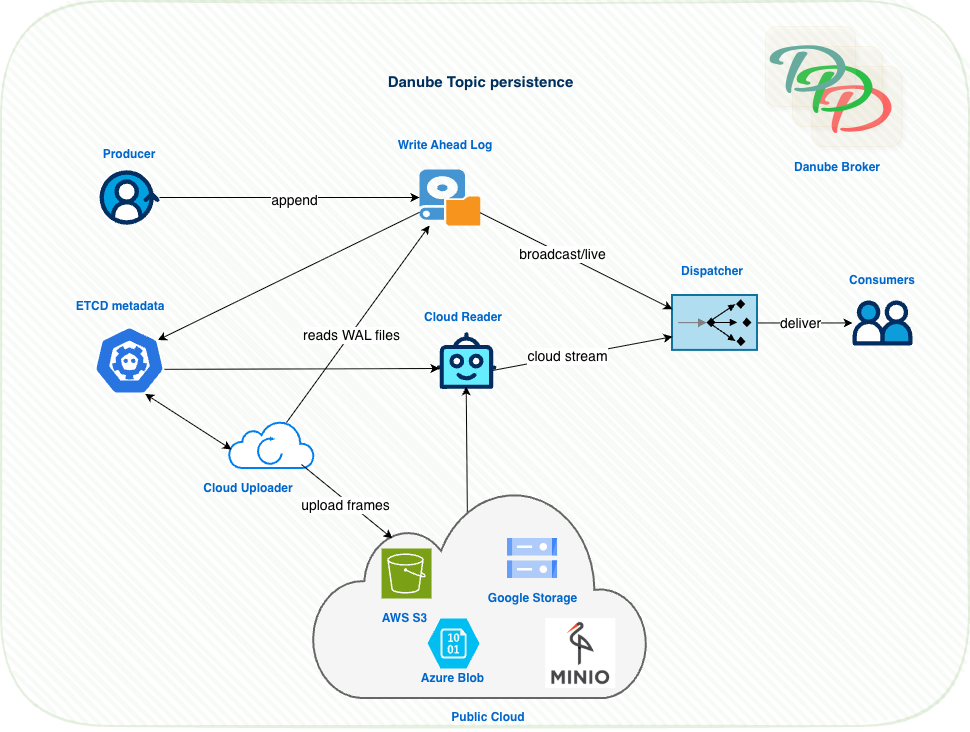

The diagram above was exported from draw.io. Its source (the exported page's mxGraphModel, read from the mxfile embedded in the PNG):
<mxGraphModel dx="1113" dy="1020" grid="0" gridSize="10" guides="1" tooltips="1" connect="1" arrows="1" fold="1" page="1" pageScale="1" pageWidth="1100" pageHeight="850" math="0" shadow="0" adaptiveColors="none">
  <root>
    <mxCell id="0" />
    <mxCell id="1" parent="0" />
    <mxCell id="-NtZRgGXNJI1gBS-LmJ3-21" value="" style="rounded=1;whiteSpace=wrap;html=1;strokeWidth=2;fillWeight=4;hachureGap=8;hachureAngle=45;fillColor=#d5e8d4;sketch=1;strokeColor=#82b366;opacity=20;" parent="1" vertex="1">
      <mxGeometry x="36" y="76" width="968" height="725" as="geometry" />
    </mxCell>
    <mxCell id="-NtZRgGXNJI1gBS-LmJ3-27" style="edgeStyle=orthogonalEdgeStyle;rounded=0;orthogonalLoop=1;jettySize=auto;html=1;" parent="1" source="-NtZRgGXNJI1gBS-LmJ3-2" target="-NtZRgGXNJI1gBS-LmJ3-4" edge="1">
      <mxGeometry relative="1" as="geometry" />
    </mxCell>
    <mxCell id="-NtZRgGXNJI1gBS-LmJ3-47" value="&lt;font style=&quot;font-size: 14px;&quot;&gt;append&lt;/font&gt;" style="edgeLabel;html=1;align=center;verticalAlign=middle;resizable=0;points=[];" parent="-NtZRgGXNJI1gBS-LmJ3-27" vertex="1" connectable="0">
      <mxGeometry x="0.0312" y="-2" relative="1" as="geometry">
        <mxPoint as="offset" />
      </mxGeometry>
    </mxCell>
    <mxCell id="-NtZRgGXNJI1gBS-LmJ3-2" value="" style="verticalLabelPosition=bottom;aspect=fixed;html=1;shape=mxgraph.salesforce.customer_360;fillColorStyles=fillColor2,fillColor3,fillColor4;fillColor2=#032e61;fillColor3=#00a1e0;fillColor4=#ffffff;fillColor=none;strokeColor=none;" parent="1" vertex="1">
      <mxGeometry x="134" y="244.7" width="60" height="54.6" as="geometry" />
    </mxCell>
    <mxCell id="-NtZRgGXNJI1gBS-LmJ3-3" value="&lt;h3&gt;&lt;font data-font-src=&quot;https://fonts.googleapis.com/css?family=Grechen+Fuemen&quot; face=&quot;Grechen Fuemen&quot; style=&quot;font-size: 69px; color: light-dark(rgb(255, 102, 102), rgb(58, 117, 107));&quot;&gt;D&lt;/font&gt;&lt;/h3&gt;" style="text;html=1;align=center;verticalAlign=middle;whiteSpace=wrap;rounded=1;fillColor=#fff2cc;strokeColor=#d6b656;glass=0;shadow=1;opacity=10;" parent="1" vertex="1">
      <mxGeometry x="846.26" y="141" width="90" height="80" as="geometry" />
    </mxCell>
    <mxCell id="-NtZRgGXNJI1gBS-LmJ3-4" value="" style="shadow=0;dashed=0;html=1;strokeColor=none;fillColor=#4495D1;labelPosition=center;verticalLabelPosition=bottom;verticalAlign=top;align=center;outlineConnect=0;shape=mxgraph.veeam.local_disk;" parent="1" vertex="1">
      <mxGeometry x="453.89000000000004" y="244" width="60.83" height="56" as="geometry" />
    </mxCell>
    <mxCell id="-NtZRgGXNJI1gBS-LmJ3-5" value="Write Ahead Log" style="text;html=1;align=center;verticalAlign=middle;whiteSpace=wrap;rounded=0;fontSize=12;fontStyle=1;fontColor=#0066CC;" parent="1" vertex="1">
      <mxGeometry x="422" y="205" width="115.74" height="30" as="geometry" />
    </mxCell>
    <mxCell id="-NtZRgGXNJI1gBS-LmJ3-6" value="&lt;h3&gt;&lt;font data-font-src=&quot;https://fonts.googleapis.com/css?family=Grechen+Fuemen&quot; face=&quot;Grechen Fuemen&quot; style=&quot;font-size: 69px; color: light-dark(rgb(42, 192, 72), rgb(58, 117, 107));&quot;&gt;D&lt;/font&gt;&lt;/h3&gt;" style="text;html=1;align=center;verticalAlign=middle;whiteSpace=wrap;rounded=1;fillColor=#fff2cc;strokeColor=#d6b656;glass=0;shadow=1;opacity=10;" parent="1" vertex="1">
      <mxGeometry x="827" y="121" width="90" height="80" as="geometry" />
    </mxCell>
    <mxCell id="-NtZRgGXNJI1gBS-LmJ3-7" value="&lt;h3&gt;&lt;font data-font-src=&quot;https://fonts.googleapis.com/css?family=Grechen+Fuemen&quot; face=&quot;Grechen Fuemen&quot; style=&quot;font-size: 69px; color: rgb(103, 171, 159);&quot;&gt;D&lt;/font&gt;&lt;/h3&gt;" style="text;html=1;align=center;verticalAlign=middle;whiteSpace=wrap;rounded=1;fillColor=#fff2cc;strokeColor=#d6b656;glass=0;shadow=1;opacity=10;" parent="1" vertex="1">
      <mxGeometry x="800" y="101" width="90" height="80" as="geometry" />
    </mxCell>
    <mxCell id="-NtZRgGXNJI1gBS-LmJ3-8" value="" style="html=1;verticalLabelPosition=bottom;align=center;labelBackgroundColor=#ffffff;verticalAlign=top;strokeWidth=2;shadow=0;dashed=0;shape=mxgraph.ios7.icons.cloud;fillColor=#f5f5f5;fontColor=#333333;strokeColor=#666666;" parent="1" vertex="1">
      <mxGeometry x="347.13" y="563" width="336.37" height="210" as="geometry" />
    </mxCell>
    <mxCell id="-NtZRgGXNJI1gBS-LmJ3-9" value="" style="editableCssRules=.*;html=1;shape=image;verticalLabelPosition=bottom;labelBackgroundColor=#ffffff;verticalAlign=top;aspect=fixed;imageAspect=0;image=data:image/svg+xml,(base64 omitted: 1124 chars);" parent="1" vertex="1">
      <mxGeometry x="542.0500000000001" y="613" width="50" height="40" as="geometry" />
    </mxCell>
    <mxCell id="-NtZRgGXNJI1gBS-LmJ3-10" value="" style="verticalLabelPosition=bottom;html=1;verticalAlign=top;align=center;strokeColor=none;fillColor=#00BEF2;shape=mxgraph.azure.storage_blob;" parent="1" vertex="1">
      <mxGeometry x="462.05000000000007" y="693" width="52" height="50" as="geometry" />
    </mxCell>
    <mxCell id="-NtZRgGXNJI1gBS-LmJ3-12" value="" style="sketch=0;points=[[0,0,0],[0.25,0,0],[0.5,0,0],[0.75,0,0],[1,0,0],[0,1,0],[0.25,1,0],[0.5,1,0],[0.75,1,0],[1,1,0],[0,0.25,0],[0,0.5,0],[0,0.75,0],[1,0.25,0],[1,0.5,0],[1,0.75,0]];outlineConnect=0;fontColor=#232F3E;fillColor=#7AA116;strokeColor=#ffffff;dashed=0;verticalLabelPosition=bottom;verticalAlign=top;align=center;html=1;fontSize=12;fontStyle=0;aspect=fixed;shape=mxgraph.aws4.resourceIcon;resIcon=mxgraph.aws4.s3;" parent="1" vertex="1">
      <mxGeometry x="416.05" y="623" width="50" height="50" as="geometry" />
    </mxCell>
    <mxCell id="-NtZRgGXNJI1gBS-LmJ3-13" value="AWS S3" style="text;html=1;align=center;verticalAlign=middle;whiteSpace=wrap;rounded=0;fontSize=12;fontStyle=1;fontColor=#0066CC;" parent="1" vertex="1">
      <mxGeometry x="398.44" y="683" width="82.87" height="20" as="geometry" />
    </mxCell>
    <mxCell id="-NtZRgGXNJI1gBS-LmJ3-14" value="Google Storage" style="text;html=1;align=center;verticalAlign=middle;whiteSpace=wrap;rounded=0;fontSize=12;fontStyle=1;fontColor=#0066CC;" parent="1" vertex="1">
      <mxGeometry x="520.61" y="663" width="92.87" height="20" as="geometry" />
    </mxCell>
    <mxCell id="-NtZRgGXNJI1gBS-LmJ3-15" value="Azure Blob" style="text;html=1;align=center;verticalAlign=middle;whiteSpace=wrap;rounded=0;fontSize=12;fontStyle=1;fontColor=#0066CC;" parent="1" vertex="1">
      <mxGeometry x="446.05" y="743" width="82.87" height="20" as="geometry" />
    </mxCell>
    <mxCell id="-NtZRgGXNJI1gBS-LmJ3-16" value="" style="shape=image;verticalLabelPosition=bottom;labelBackgroundColor=default;verticalAlign=top;aspect=fixed;imageAspect=0;image=data:image/png,(base64 omitted: 4568 chars);" parent="1" vertex="1">
      <mxGeometry x="580.3100000000001" y="693" width="70" height="70" as="geometry" />
    </mxCell>
    <mxCell id="-NtZRgGXNJI1gBS-LmJ3-17" value="" style="aspect=fixed;sketch=0;html=1;dashed=0;whitespace=wrap;verticalLabelPosition=bottom;verticalAlign=top;fillColor=#2875E2;strokeColor=#ffffff;points=[[0.005,0.63,0],[0.1,0.2,0],[0.9,0.2,0],[0.5,0,0],[0.995,0.63,0],[0.72,0.99,0],[0.5,1,0],[0.28,0.99,0]];shape=mxgraph.kubernetes.icon2;prIcon=etcd" parent="1" vertex="1">
      <mxGeometry x="128.59" y="401" width="70.83" height="68" as="geometry" />
    </mxCell>
    <mxCell id="-NtZRgGXNJI1gBS-LmJ3-36" style="edgeStyle=orthogonalEdgeStyle;rounded=0;orthogonalLoop=1;jettySize=auto;html=1;exitX=1;exitY=0.5;exitDx=0;exitDy=0;exitPerimeter=0;" parent="1" source="-NtZRgGXNJI1gBS-LmJ3-18" target="-NtZRgGXNJI1gBS-LmJ3-19" edge="1">
      <mxGeometry relative="1" as="geometry" />
    </mxCell>
    <mxCell id="-NtZRgGXNJI1gBS-LmJ3-48" value="&lt;font style=&quot;font-size: 14px;&quot;&gt;deliver&lt;/font&gt;" style="edgeLabel;html=1;align=center;verticalAlign=middle;resizable=0;points=[];" parent="-NtZRgGXNJI1gBS-LmJ3-36" vertex="1" connectable="0">
      <mxGeometry x="-0.3657" relative="1" as="geometry">
        <mxPoint x="12" as="offset" />
      </mxGeometry>
    </mxCell>
    <mxCell id="-NtZRgGXNJI1gBS-LmJ3-18" value="" style="fillColor=#b1ddf0;dashed=0;outlineConnect=0;strokeWidth=2;html=1;align=center;fontSize=8;verticalLabelPosition=bottom;verticalAlign=top;shape=mxgraph.eip.message_dispatcher;strokeColor=#10739e;" parent="1" vertex="1">
      <mxGeometry x="707" y="370.00000000000006" width="85" height="54.9" as="geometry" />
    </mxCell>
    <mxCell id="-NtZRgGXNJI1gBS-LmJ3-19" value="" style="verticalLabelPosition=bottom;aspect=fixed;html=1;shape=mxgraph.salesforce.personalization;fillColorStyles=fillColor2,fillColor3,fillColor4;fillColor2=#032d60;fillColor3=#0d9dda;fillColor4=#ffffff;fillColor=none;strokeColor=none;" parent="1" vertex="1">
      <mxGeometry x="887" y="374.95" width="60" height="45" as="geometry" />
    </mxCell>
    <mxCell id="-NtZRgGXNJI1gBS-LmJ3-20" value="Public Cloud" style="text;html=1;align=center;verticalAlign=middle;whiteSpace=wrap;rounded=0;fontSize=12;fontStyle=1;fontColor=#0066CC;" parent="1" vertex="1">
      <mxGeometry x="464.57000000000005" y="777" width="115.74" height="30" as="geometry" />
    </mxCell>
    <mxCell id="-NtZRgGXNJI1gBS-LmJ3-22" value="Danube Broker" style="text;html=1;align=center;verticalAlign=middle;whiteSpace=wrap;rounded=0;fontSize=12;fontStyle=1;fontColor=#0066CC;" parent="1" vertex="1">
      <mxGeometry x="814.13" y="227.3" width="115.74" height="30" as="geometry" />
    </mxCell>
    <mxCell id="-NtZRgGXNJI1gBS-LmJ3-23" value="" style="html=1;verticalLabelPosition=bottom;align=center;labelBackgroundColor=#ffffff;verticalAlign=top;strokeWidth=2;strokeColor=#0080F0;shadow=0;dashed=0;shape=mxgraph.ios7.icons.retry;" parent="1" vertex="1">
      <mxGeometry x="264" y="496" width="85" height="47" as="geometry" />
    </mxCell>
    <mxCell id="-NtZRgGXNJI1gBS-LmJ3-24" value="" style="verticalLabelPosition=bottom;aspect=fixed;html=1;shape=mxgraph.salesforce.bots;fillColorStyles=fillColor2,fillColor3,fillColor4;fillColor2=#032d60;fillColor3=#66EDFF;fillColor4=default;fillColor=none;strokeColor=none;" parent="1" vertex="1">
      <mxGeometry x="471" y="406.5" width="60" height="57" as="geometry" />
    </mxCell>
    <mxCell id="-NtZRgGXNJI1gBS-LmJ3-25" style="rounded=0;orthogonalLoop=1;jettySize=auto;html=1;exitX=0.671;exitY=0.021;exitDx=0;exitDy=0;exitPerimeter=0;" parent="1" source="-NtZRgGXNJI1gBS-LmJ3-23" target="-NtZRgGXNJI1gBS-LmJ3-4" edge="1">
      <mxGeometry relative="1" as="geometry">
        <mxPoint x="361" y="362" as="targetPoint" />
      </mxGeometry>
    </mxCell>
    <mxCell id="-NtZRgGXNJI1gBS-LmJ3-46" value="&lt;font style=&quot;font-size: 14px;&quot;&gt;reads WAL files&lt;/font&gt;" style="edgeLabel;html=1;align=center;verticalAlign=middle;resizable=0;points=[];" parent="-NtZRgGXNJI1gBS-LmJ3-25" vertex="1" connectable="0">
      <mxGeometry x="-0.1013" y="-1" relative="1" as="geometry">
        <mxPoint as="offset" />
      </mxGeometry>
    </mxCell>
    <mxCell id="-NtZRgGXNJI1gBS-LmJ3-29" value="" style="endArrow=classic;html=1;rounded=0;entryX=0.9;entryY=0.2;entryDx=0;entryDy=0;entryPerimeter=0;" parent="1" source="-NtZRgGXNJI1gBS-LmJ3-4" target="-NtZRgGXNJI1gBS-LmJ3-17" edge="1">
      <mxGeometry width="50" height="50" relative="1" as="geometry">
        <mxPoint x="281.5" y="415" as="sourcePoint" />
        <mxPoint x="331.5" y="365" as="targetPoint" />
      </mxGeometry>
    </mxCell>
    <mxCell id="-NtZRgGXNJI1gBS-LmJ3-31" value="" style="endArrow=classic;html=1;rounded=0;entryX=0.237;entryY=0.238;entryDx=0;entryDy=0;entryPerimeter=0;exitX=0.847;exitY=0.915;exitDx=0;exitDy=0;exitPerimeter=0;" parent="1" source="-NtZRgGXNJI1gBS-LmJ3-23" target="-NtZRgGXNJI1gBS-LmJ3-8" edge="1">
      <mxGeometry width="50" height="50" relative="1" as="geometry">
        <mxPoint x="360.71000000000004" y="566.0129999999999" as="sourcePoint" />
        <mxPoint x="550.73" y="524" as="targetPoint" />
      </mxGeometry>
    </mxCell>
    <mxCell id="-NtZRgGXNJI1gBS-LmJ3-45" value="&lt;font style=&quot;font-size: 14px;&quot;&gt;upload frames&lt;/font&gt;" style="edgeLabel;html=1;align=center;verticalAlign=middle;resizable=0;points=[];" parent="-NtZRgGXNJI1gBS-LmJ3-31" vertex="1" connectable="0">
      <mxGeometry x="0.0244" y="-4" relative="1" as="geometry">
        <mxPoint as="offset" />
      </mxGeometry>
    </mxCell>
    <mxCell id="-NtZRgGXNJI1gBS-LmJ3-32" value="" style="endArrow=classic;html=1;rounded=0;entryX=0;entryY=0.75;entryDx=0;entryDy=0;entryPerimeter=0;exitX=0.933;exitY=0.676;exitDx=0;exitDy=0;exitPerimeter=0;" parent="1" source="-NtZRgGXNJI1gBS-LmJ3-24" target="-NtZRgGXNJI1gBS-LmJ3-18" edge="1">
      <mxGeometry width="50" height="50" relative="1" as="geometry">
        <mxPoint x="543.58" y="446" as="sourcePoint" />
        <mxPoint x="593.58" y="396" as="targetPoint" />
      </mxGeometry>
    </mxCell>
    <mxCell id="-NtZRgGXNJI1gBS-LmJ3-50" value="&lt;font style=&quot;font-size: 14px;&quot;&gt;cloud stream&lt;/font&gt;" style="edgeLabel;html=1;align=center;verticalAlign=middle;resizable=0;points=[];" parent="-NtZRgGXNJI1gBS-LmJ3-32" vertex="1" connectable="0">
      <mxGeometry x="-0.418" y="3" relative="1" as="geometry">
        <mxPoint x="23" y="-2" as="offset" />
      </mxGeometry>
    </mxCell>
    <mxCell id="-NtZRgGXNJI1gBS-LmJ3-33" value="" style="endArrow=classic;html=1;rounded=0;entryX=0.495;entryY=0.958;entryDx=0;entryDy=0;entryPerimeter=0;exitX=0.46;exitY=0.11;exitDx=0;exitDy=0;exitPerimeter=0;" parent="1" source="-NtZRgGXNJI1gBS-LmJ3-8" target="-NtZRgGXNJI1gBS-LmJ3-24" edge="1">
      <mxGeometry width="50" height="50" relative="1" as="geometry">
        <mxPoint x="454" y="550" as="sourcePoint" />
        <mxPoint x="504" y="500" as="targetPoint" />
      </mxGeometry>
    </mxCell>
    <mxCell id="-NtZRgGXNJI1gBS-LmJ3-34" value="" style="endArrow=classic;html=1;rounded=0;entryX=0;entryY=0.25;entryDx=0;entryDy=0;entryPerimeter=0;" parent="1" source="-NtZRgGXNJI1gBS-LmJ3-4" target="-NtZRgGXNJI1gBS-LmJ3-18" edge="1">
      <mxGeometry width="50" height="50" relative="1" as="geometry">
        <mxPoint x="630" y="362" as="sourcePoint" />
        <mxPoint x="676.1791044776119" y="141" as="targetPoint" />
      </mxGeometry>
    </mxCell>
    <mxCell id="-NtZRgGXNJI1gBS-LmJ3-49" value="&lt;font style=&quot;font-size: 14px;&quot;&gt;broadcast/live&lt;/font&gt;" style="edgeLabel;html=1;align=center;verticalAlign=middle;resizable=0;points=[];" parent="-NtZRgGXNJI1gBS-LmJ3-34" vertex="1" connectable="0">
      <mxGeometry x="-0.4391" y="-3" relative="1" as="geometry">
        <mxPoint x="29" y="12" as="offset" />
      </mxGeometry>
    </mxCell>
    <mxCell id="-NtZRgGXNJI1gBS-LmJ3-37" value="Producer" style="text;html=1;align=center;verticalAlign=middle;whiteSpace=wrap;rounded=0;fontSize=12;fontStyle=1;fontColor=#0066CC;" parent="1" vertex="1">
      <mxGeometry x="106.13" y="214" width="115.74" height="30" as="geometry" />
    </mxCell>
    <mxCell id="-NtZRgGXNJI1gBS-LmJ3-38" value="Consumers" style="text;html=1;align=center;verticalAlign=middle;whiteSpace=wrap;rounded=0;fontSize=12;fontStyle=1;fontColor=#0066CC;" parent="1" vertex="1">
      <mxGeometry x="859.13" y="340" width="115.74" height="30" as="geometry" />
    </mxCell>
    <mxCell id="-NtZRgGXNJI1gBS-LmJ3-39" value="Dispatcher" style="text;html=1;align=center;verticalAlign=middle;whiteSpace=wrap;rounded=0;fontSize=12;fontStyle=1;fontColor=#0066CC;" parent="1" vertex="1">
      <mxGeometry x="689" y="331" width="115.74" height="30" as="geometry" />
    </mxCell>
    <mxCell id="-NtZRgGXNJI1gBS-LmJ3-40" value="Cloud Reader" style="text;html=1;align=center;verticalAlign=middle;whiteSpace=wrap;rounded=0;fontSize=12;fontStyle=1;fontColor=#0066CC;" parent="1" vertex="1">
      <mxGeometry x="440" y="376.5" width="115.74" height="30" as="geometry" />
    </mxCell>
    <mxCell id="-NtZRgGXNJI1gBS-LmJ3-41" value="Cloud Uploader" style="text;html=1;align=center;verticalAlign=middle;whiteSpace=wrap;rounded=0;fontSize=12;fontStyle=1;fontColor=#0066CC;" parent="1" vertex="1">
      <mxGeometry x="225" y="548" width="115.74" height="30" as="geometry" />
    </mxCell>
    <mxCell id="-NtZRgGXNJI1gBS-LmJ3-42" value="ETCD metadata" style="text;html=1;align=center;verticalAlign=middle;whiteSpace=wrap;rounded=0;fontSize=12;fontStyle=1;fontColor=#0066CC;" parent="1" vertex="1">
      <mxGeometry x="97" y="366" width="115.74" height="30" as="geometry" />
    </mxCell>
    <mxCell id="-NtZRgGXNJI1gBS-LmJ3-43" value="" style="endArrow=classic;html=1;rounded=0;entryX=0.05;entryY=0.641;entryDx=0;entryDy=0;entryPerimeter=0;exitX=0.995;exitY=0.63;exitDx=0;exitDy=0;exitPerimeter=0;" parent="1" source="-NtZRgGXNJI1gBS-LmJ3-17" target="-NtZRgGXNJI1gBS-LmJ3-24" edge="1">
      <mxGeometry width="50" height="50" relative="1" as="geometry">
        <mxPoint x="212.74" y="446" as="sourcePoint" />
        <mxPoint x="262.74" y="396" as="targetPoint" />
      </mxGeometry>
    </mxCell>
    <mxCell id="-NtZRgGXNJI1gBS-LmJ3-44" value="" style="endArrow=classic;startArrow=classic;html=1;rounded=0;entryX=0.024;entryY=0.596;entryDx=0;entryDy=0;entryPerimeter=0;exitX=0.72;exitY=0.99;exitDx=0;exitDy=0;exitPerimeter=0;" parent="1" source="-NtZRgGXNJI1gBS-LmJ3-17" target="-NtZRgGXNJI1gBS-LmJ3-23" edge="1">
      <mxGeometry width="50" height="50" relative="1" as="geometry">
        <mxPoint x="161" y="573" as="sourcePoint" />
        <mxPoint x="211" y="523" as="targetPoint" />
      </mxGeometry>
    </mxCell>
    <mxCell id="-NtZRgGXNJI1gBS-LmJ3-51" value="&lt;font style=&quot;font-size: 15px; color: rgb(0, 47, 94);&quot;&gt;Danube Topic persistence&lt;/font&gt;" style="text;html=1;whiteSpace=wrap;strokeColor=none;fillColor=none;align=center;verticalAlign=middle;rounded=0;fontStyle=1" parent="1" vertex="1">
      <mxGeometry x="409.05" y="141" width="212.95" height="30" as="geometry" />
    </mxCell>
  </root>
</mxGraphModel>